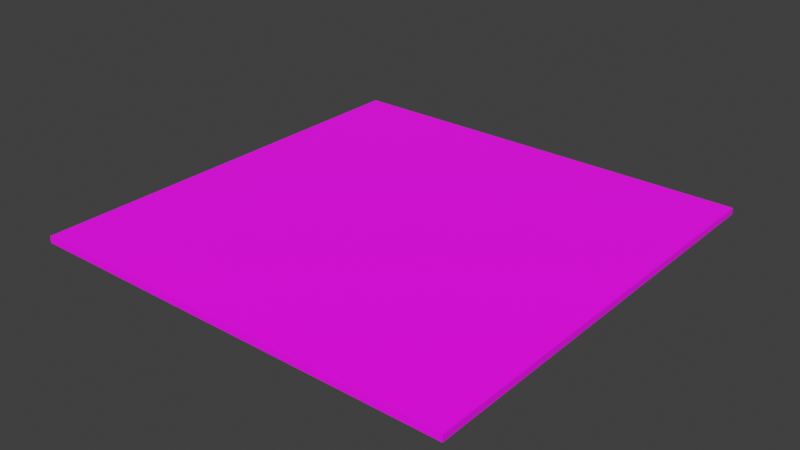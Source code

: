 # Source: BLOCK_Plate_16x16.blend  (saved by Blender 5.1.29; exported with 4.5.12 LTS)
import bpy
from mathutils import Matrix  # noqa: F401  (used for matrix-valued properties, if any)

bpy.ops.wm.read_factory_settings(use_empty=True)
scene = bpy.context.scene
scene.name = 'Scene'

# ---- collections
col_collection = bpy.data.collections.new('Collection'); scene.collection.children.link(col_collection)

# ---- images (referenced by path relative to the original .blend; pixels are not part of the script)
import os
ASSET_DIR = os.environ.get("B2B_ASSET_DIR", "")  # directory of the original .blend (textures are referenced by path, not embedded)
HERE = os.path.dirname(os.path.abspath(__file__))  # packed textures are extracted next to this script under _unpacked/

def load_image(name, relpath, width, height, colorspace="sRGB"):
    """Load a texture the original file referenced (path relative to the .blend, or extracted next to this script)."""
    p = next((c for c in (os.path.join(HERE, relpath), os.path.join(ASSET_DIR, relpath)) if relpath and os.path.exists(c)), "")
    if p:
        img = bpy.data.images.load(p, check_existing=True)
        img.name = name
    else:  # same state as the original file: an image datablock whose file is absent (Cycles renders it pink)
        img = bpy.data.images.new(name, width, height)
        img.source = "FILE"
        img.filepath = "//" + (relpath or name)
    img.colorspace_settings.name = colorspace
    return img
img_base_png = load_image('base.png', 'base.png', 1024, 1024, 'sRGB')

# ---- materials (node trees are filled in below, after node groups)
mat_block_plate_16x16x1 = bpy.data.materials.new('BLOCK_Plate_16x16x1')
mat_block_plate_16x16x1.alpha_threshold = 0.0
mat_block_plate_16x16x1.use_backface_culling_lightprobe_volume = False
mat_block_plate_16x16x1.roughness = 0.5
mat_block_plate_16x16x1.line_color = (0.0, 0.0, 0.0, 1.0)

# ---- material node trees
mat_block_plate_16x16x1.use_nodes = True; mat_block_plate_16x16x1.node_tree.nodes.clear()
_N = mat_block_plate_16x16x1.node_tree.nodes; _L = mat_block_plate_16x16x1.node_tree.links
n0 = _N.new('ShaderNodeOutputMaterial'); n0.name = 'Material Output'; n0.location = (599, 167)
n1 = _N.new('ShaderNodeBsdfPrincipled'); n1.name = 'Principled BSDF'; n1.location = (332, 169)
n2 = _N.new('ShaderNodeTexCoord'); n2.name = 'Texture Coordinate'; n2.location = (-339, 127)
n3 = _N.new('ShaderNodeMapping'); n3.name = 'Mapping'; n3.location = (-141, 171)
n3.inputs[3].default_value = (16.0, 16.0, 16.0)
n4 = _N.new('ShaderNodeTexImage'); n4.name = 'Image Texture'; n4.location = (49, 159)
n4.image = img_base_png
_L.new(n1.outputs[0], n0.inputs[0])
_L.new(n4.outputs[0], n1.inputs[0])
_L.new(n3.outputs[0], n4.inputs[0])
_L.new(n2.outputs[2], n3.inputs[0])
n0.is_active_output = True

# ---- world
world_world = bpy.data.worlds.new('World'); scene.world = world_world
world_world.use_nodes = True; world_world.node_tree.nodes.clear()
_N = world_world.node_tree.nodes; _L = world_world.node_tree.links
n0 = _N.new('ShaderNodeOutputWorld'); n0.name = 'World Output'; n0.location = (200, 100)
n1 = _N.new('ShaderNodeBackground'); n1.name = 'Background'; n1.location = (-200, 100)
n1.inputs[0].default_value = (0.05088, 0.05088, 0.05088, 1.0)
_L.new(n1.outputs[0], n0.inputs[0])
n0.is_active_output = True
world_world.color = (0.05088, 0.05088, 0.05088)
world_world.sun_shadow_jitter_overblur = 0.0

# ---- meshes
me_block_plate_16x16x1 = bpy.data.meshes.new('BLOCK_Plate_16x16x1')
me_block_plate_16x16x1.from_pydata([(-8.0, -8.0, -0.25), (-8.0, -8.0, 0.0), (-8.0, 8.0, -0.25), (-8.0, 8.0, 0.0), (8.0, -8.0, -0.25), (8.0, -8.0, 0.0), (8.0, 8.0, -0.25), (8.0, 8.0, 0.0)], [], [(0, 1, 3, 2), (2, 3, 7, 6), (6, 7, 5, 4), (4, 5, 1, 0), (2, 6, 4, 0), (7, 3, 1, 5)])
_uv = me_block_plate_16x16x1.uv_layers.new(name='UVMap')
_uv.uv.foreach_set('vector', [0.0, 0.4922, 0.0, 0.5078, 1.0, 0.5078, 1.0, 0.4922, 0.0, 0.4922, 0.0, 0.5078, 1.0, 0.5078, 1.0, 0.4922, 1.0, 0.4922, 1.0, 0.5078, 0.0, 0.5078, 0.0, 0.4922, 1.0, 0.4922, 1.0, 0.5078, 0.0, 0.5078, 0.0, 0.4922, 0.0, 1.0, 1.0, 1.0, 1.0, 0.0, 0.0, 0.0, 1.0, 1.0, 0.0, 1.0, 0.0, 0.0, 1.0, 0.0])
me_block_plate_16x16x1.materials.append(mat_block_plate_16x16x1)
me_block_plate_16x16x1.update()

# ---- objects
ob_block_plate_16x16x1 = bpy.data.objects.new('BLOCK_Plate_16x16x1', me_block_plate_16x16x1)

# ---- transforms, parenting, visibility, modifiers, constraints
ob_block_plate_16x16x1.location = (0.0, 0.0, 0.0)

# ---- collection membership
col_collection.objects.link(ob_block_plate_16x16x1)

# ---- scene / render settings (as saved in the file)
scene.frame_start = 1; scene.frame_end = 250; scene.frame_set(1)
scene.render.engine = 'BLENDER_EEVEE_NEXT'
scene.render.bake_bias = 0.0
scene.render.bake_samples = 0
scene.cycles.sampling_pattern = 'TABULATED_SOBOL'
scene.eevee.use_volume_custom_range = False
scene.view_settings.view_transform = 'Standard'
bpy.context.view_layer.update()

# ---- added for rendering (the .blend has no active camera and no usable light): camera, sun
cam_auto = bpy.data.cameras.new('AutoCamera')
cam_auto.lens = 50.0
cam_auto.sensor_width = 36.0
cam_auto.clip_end = 1000.0
ob_auto_camera = bpy.data.objects.new('AutoCamera', cam_auto)
scene.collection.objects.link(ob_auto_camera)
ob_auto_camera.location = (20.9367, -25.1241, 16.6244)
ob_auto_camera.rotation_euler = (1.09748, -7.21219e-08, 0.694738)
scene.camera = ob_auto_camera
light_auto_sun = bpy.data.lights.new('AutoSun', 'SUN')
light_auto_sun.energy = 3.0
light_auto_sun.angle = 0.0523599
ob_auto_sun = bpy.data.objects.new('AutoSun', light_auto_sun)
scene.collection.objects.link(ob_auto_sun)
ob_auto_sun.rotation_euler = (0.872665, 0.174533, 0.523599)
bpy.context.view_layer.update()

